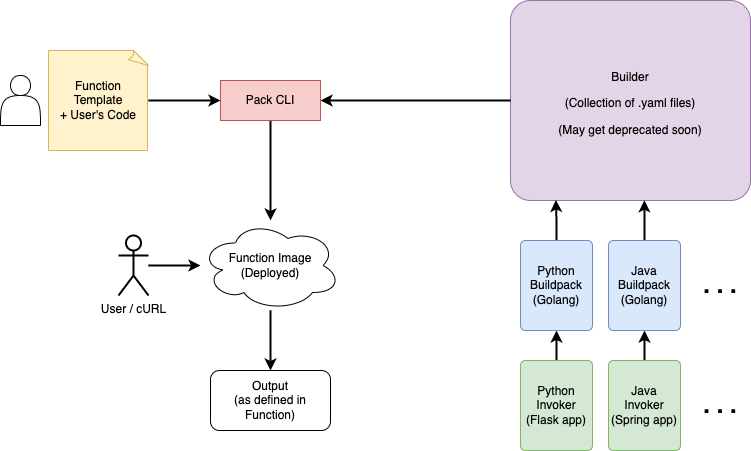

The diagram above was exported from draw.io. Its source (the exported page's mxGraphModel, read from the mxfile embedded in the PNG):
<mxGraphModel dx="1426" dy="660" grid="1" gridSize="10" guides="1" tooltips="1" connect="1" arrows="1" fold="1" page="1" pageScale="1" pageWidth="850" pageHeight="1100" math="0" shadow="0">
  <root>
    <mxCell id="0" />
    <mxCell id="1" parent="0" />
    <mxCell id="oYc4XMe89uprlH49whGu-47" value="" style="edgeStyle=orthogonalEdgeStyle;rounded=0;orthogonalLoop=1;jettySize=auto;html=1;strokeWidth=2;" parent="1" source="oYc4XMe89uprlH49whGu-2" target="oYc4XMe89uprlH49whGu-45" edge="1">
      <mxGeometry relative="1" as="geometry" />
    </mxCell>
    <mxCell id="oYc4XMe89uprlH49whGu-2" value="User / cURL" style="shape=umlActor;verticalLabelPosition=bottom;verticalAlign=top;html=1;strokeWidth=2;" parent="1" vertex="1">
      <mxGeometry x="148" y="265" width="30" height="60" as="geometry" />
    </mxCell>
    <mxCell id="oYc4XMe89uprlH49whGu-17" value="" style="rounded=1;arcSize=10;whiteSpace=wrap;html=1;align=center;fillColor=#e1d5e7;strokeColor=#9673a6;" parent="1" vertex="1">
      <mxGeometry x="540" y="30" width="240" height="200" as="geometry" />
    </mxCell>
    <mxCell id="oYc4XMe89uprlH49whGu-29" value="" style="edgeStyle=orthogonalEdgeStyle;rounded=0;orthogonalLoop=1;jettySize=auto;html=1;strokeWidth=2;" parent="1" source="oYc4XMe89uprlH49whGu-8" target="oYc4XMe89uprlH49whGu-27" edge="1">
      <mxGeometry relative="1" as="geometry" />
    </mxCell>
    <mxCell id="oYc4XMe89uprlH49whGu-8" value="Python Invoker&lt;br&gt;(Flask app)" style="rounded=1;absoluteArcSize=1;html=1;arcSize=10;whiteSpace=wrap;points=[];strokeColor=#82b366;fillColor=#d5e8d4;" parent="1" vertex="1">
      <mxGeometry x="550" y="390" width="72" height="90" as="geometry" />
    </mxCell>
    <mxCell id="oYc4XMe89uprlH49whGu-30" value="" style="edgeStyle=orthogonalEdgeStyle;rounded=0;orthogonalLoop=1;jettySize=auto;html=1;strokeWidth=2;" parent="1" source="oYc4XMe89uprlH49whGu-14" target="oYc4XMe89uprlH49whGu-28" edge="1">
      <mxGeometry relative="1" as="geometry" />
    </mxCell>
    <mxCell id="oYc4XMe89uprlH49whGu-14" value="Java&lt;br&gt;Invoker&lt;br&gt;(Spring app)" style="rounded=1;absoluteArcSize=1;html=1;arcSize=10;whiteSpace=wrap;points=[];strokeColor=#82b366;fillColor=#d5e8d4;" parent="1" vertex="1">
      <mxGeometry x="638" y="390" width="72" height="90" as="geometry" />
    </mxCell>
    <mxCell id="LKr4ajwdMKEDTMDtEhh5-4" value="" style="edgeStyle=orthogonalEdgeStyle;rounded=0;orthogonalLoop=1;jettySize=auto;html=1;strokeWidth=2;entryX=0.189;entryY=0.997;entryDx=0;entryDy=0;entryPerimeter=0;" edge="1" parent="1" source="oYc4XMe89uprlH49whGu-27" target="oYc4XMe89uprlH49whGu-17">
      <mxGeometry relative="1" as="geometry" />
    </mxCell>
    <mxCell id="oYc4XMe89uprlH49whGu-27" value="Python Buildpack&lt;br&gt;(Golang)" style="rounded=1;absoluteArcSize=1;html=1;arcSize=10;whiteSpace=wrap;points=[];strokeColor=#6c8ebf;fillColor=#dae8fc;" parent="1" vertex="1">
      <mxGeometry x="550" y="270" width="72" height="90" as="geometry" />
    </mxCell>
    <mxCell id="LKr4ajwdMKEDTMDtEhh5-5" value="" style="edgeStyle=orthogonalEdgeStyle;rounded=0;orthogonalLoop=1;jettySize=auto;html=1;strokeWidth=2;entryX=0.563;entryY=0.999;entryDx=0;entryDy=0;entryPerimeter=0;" edge="1" parent="1" source="oYc4XMe89uprlH49whGu-28" target="oYc4XMe89uprlH49whGu-31">
      <mxGeometry relative="1" as="geometry" />
    </mxCell>
    <mxCell id="oYc4XMe89uprlH49whGu-28" value="Java&lt;br&gt;Buildpack&lt;br&gt;(Golang)" style="rounded=1;absoluteArcSize=1;html=1;arcSize=10;whiteSpace=wrap;points=[];strokeColor=#6c8ebf;fillColor=#dae8fc;" parent="1" vertex="1">
      <mxGeometry x="638" y="270" width="72" height="90" as="geometry" />
    </mxCell>
    <mxCell id="oYc4XMe89uprlH49whGu-44" value="" style="edgeStyle=orthogonalEdgeStyle;rounded=0;orthogonalLoop=1;jettySize=auto;html=1;strokeWidth=2;entryX=1;entryY=0.5;entryDx=0;entryDy=0;" parent="1" edge="1" target="oYc4XMe89uprlH49whGu-39">
      <mxGeometry relative="1" as="geometry">
        <mxPoint x="490" y="435" as="targetPoint" />
        <mxPoint x="540" y="130" as="sourcePoint" />
      </mxGeometry>
    </mxCell>
    <mxCell id="oYc4XMe89uprlH49whGu-31" value="&lt;p&gt;Builder&lt;/p&gt;&lt;p&gt;(Collection of .yaml files)&lt;/p&gt;&lt;p&gt;(May get deprecated soon)&lt;/p&gt;" style="text;html=1;strokeColor=none;fillColor=none;align=center;verticalAlign=middle;whiteSpace=wrap;rounded=0;" parent="1" vertex="1">
      <mxGeometry x="550" y="35" width="220" height="195" as="geometry" />
    </mxCell>
    <mxCell id="oYc4XMe89uprlH49whGu-32" value="&lt;h1&gt;. . .&lt;/h1&gt;" style="text;html=1;strokeColor=none;fillColor=none;align=center;verticalAlign=middle;whiteSpace=wrap;rounded=0;" parent="1" vertex="1">
      <mxGeometry x="720" y="420" width="60" height="30" as="geometry" />
    </mxCell>
    <mxCell id="oYc4XMe89uprlH49whGu-33" value="&lt;h1&gt;. . .&lt;/h1&gt;" style="text;html=1;strokeColor=none;fillColor=none;align=center;verticalAlign=middle;whiteSpace=wrap;rounded=0;" parent="1" vertex="1">
      <mxGeometry x="720" y="300" width="60" height="30" as="geometry" />
    </mxCell>
    <mxCell id="oYc4XMe89uprlH49whGu-36" value="" style="shape=actor;whiteSpace=wrap;html=1;" parent="1" vertex="1">
      <mxGeometry x="30" y="105" width="40" height="50" as="geometry" />
    </mxCell>
    <mxCell id="oYc4XMe89uprlH49whGu-41" value="" style="edgeStyle=orthogonalEdgeStyle;rounded=0;orthogonalLoop=1;jettySize=auto;html=1;strokeWidth=2;" parent="1" source="oYc4XMe89uprlH49whGu-37" target="oYc4XMe89uprlH49whGu-39" edge="1">
      <mxGeometry relative="1" as="geometry" />
    </mxCell>
    <mxCell id="oYc4XMe89uprlH49whGu-37" value="Function Template&lt;br&gt;+ User's Code" style="whiteSpace=wrap;html=1;shape=mxgraph.basic.document;fillColor=#fff2cc;strokeColor=#d6b656;" parent="1" vertex="1">
      <mxGeometry x="78" y="80" width="100" height="100" as="geometry" />
    </mxCell>
    <mxCell id="oYc4XMe89uprlH49whGu-46" value="" style="edgeStyle=orthogonalEdgeStyle;rounded=0;orthogonalLoop=1;jettySize=auto;html=1;strokeWidth=2;" parent="1" source="oYc4XMe89uprlH49whGu-39" target="oYc4XMe89uprlH49whGu-45" edge="1">
      <mxGeometry relative="1" as="geometry" />
    </mxCell>
    <mxCell id="oYc4XMe89uprlH49whGu-39" value="Pack CLI" style="whiteSpace=wrap;html=1;align=center;fillColor=#f8cecc;strokeColor=#b85450;" parent="1" vertex="1">
      <mxGeometry x="250" y="110" width="100" height="40" as="geometry" />
    </mxCell>
    <mxCell id="oYc4XMe89uprlH49whGu-49" value="" style="edgeStyle=orthogonalEdgeStyle;rounded=0;orthogonalLoop=1;jettySize=auto;html=1;strokeWidth=2;" parent="1" source="oYc4XMe89uprlH49whGu-45" target="oYc4XMe89uprlH49whGu-48" edge="1">
      <mxGeometry relative="1" as="geometry" />
    </mxCell>
    <mxCell id="oYc4XMe89uprlH49whGu-45" value="Function Image&lt;br&gt;(Deployed)" style="ellipse;shape=cloud;whiteSpace=wrap;html=1;" parent="1" vertex="1">
      <mxGeometry x="230" y="250" width="140" height="90" as="geometry" />
    </mxCell>
    <mxCell id="oYc4XMe89uprlH49whGu-48" value="Output&lt;br&gt;(as defined in Function)" style="rounded=1;whiteSpace=wrap;html=1;gradientColor=none;" parent="1" vertex="1">
      <mxGeometry x="240" y="400" width="120" height="60" as="geometry" />
    </mxCell>
  </root>
</mxGraphModel>